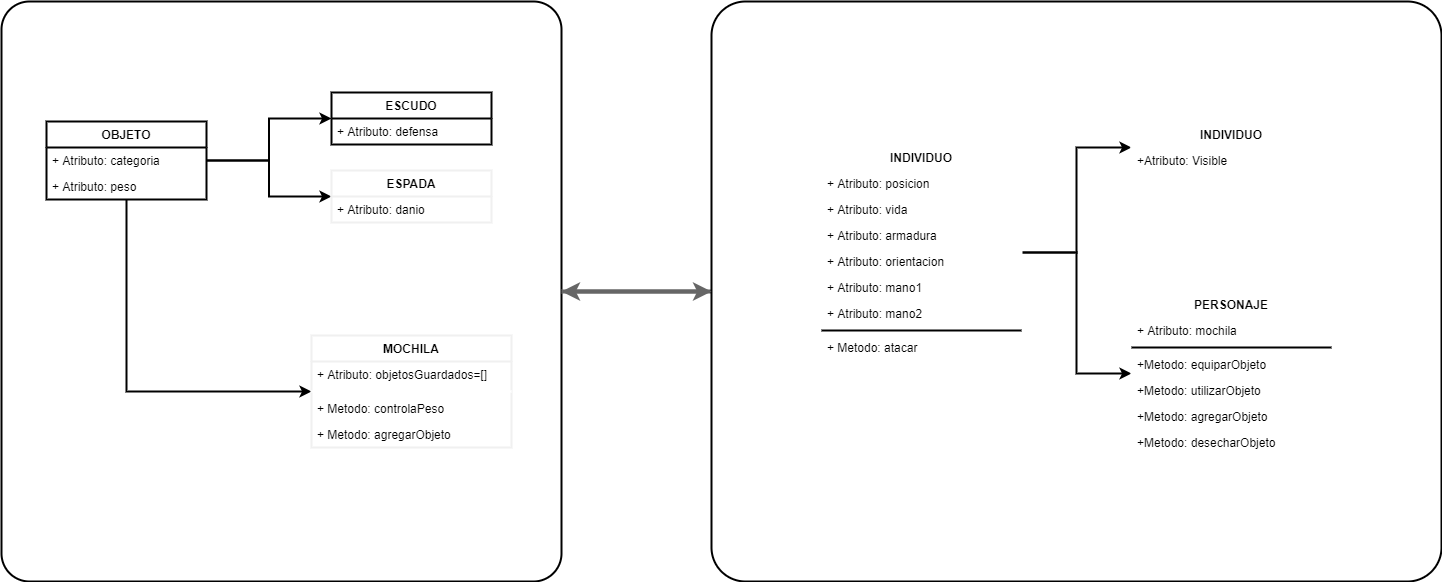

The diagram above was exported from draw.io. Its source (the exported page's mxGraphModel, read from the mxfile embedded in the PNG):
<mxGraphModel dx="2585" dy="2166" grid="1" gridSize="10" guides="1" tooltips="1" connect="1" arrows="1" fold="1" page="1" pageScale="1" pageWidth="827" pageHeight="1169" math="0" shadow="0">
  <root>
    <mxCell id="0" />
    <mxCell id="1" parent="0" />
    <mxCell id="Da6yiCd0AQl_EQwRIO1z-32" value="" style="rounded=1;whiteSpace=wrap;html=1;absoluteArcSize=1;arcSize=56;strokeWidth=2;" parent="1" vertex="1">
      <mxGeometry x="-350" y="-370" width="560" height="580" as="geometry" />
    </mxCell>
    <mxCell id="Da6yiCd0AQl_EQwRIO1z-36" style="edgeStyle=orthogonalEdgeStyle;rounded=0;orthogonalLoop=1;jettySize=auto;html=1;strokeColor=#666666;fillColor=#f5f5f5;strokeWidth=4;" parent="1" source="Da6yiCd0AQl_EQwRIO1z-34" target="Da6yiCd0AQl_EQwRIO1z-32" edge="1">
      <mxGeometry relative="1" as="geometry" />
    </mxCell>
    <mxCell id="Da6yiCd0AQl_EQwRIO1z-34" value="" style="rounded=1;whiteSpace=wrap;html=1;absoluteArcSize=1;arcSize=68;strokeWidth=2;" parent="1" vertex="1">
      <mxGeometry x="360" y="-370" width="730" height="580" as="geometry" />
    </mxCell>
    <mxCell id="Da6yiCd0AQl_EQwRIO1z-35" style="edgeStyle=orthogonalEdgeStyle;rounded=0;orthogonalLoop=1;jettySize=auto;html=1;strokeColor=#666666;fillColor=#f5f5f5;strokeWidth=4;" parent="1" source="Da6yiCd0AQl_EQwRIO1z-32" target="Da6yiCd0AQl_EQwRIO1z-34" edge="1">
      <mxGeometry relative="1" as="geometry" />
    </mxCell>
    <mxCell id="83" style="edgeStyle=orthogonalEdgeStyle;rounded=0;orthogonalLoop=1;jettySize=auto;html=1;entryX=0;entryY=0.5;entryDx=0;entryDy=0;strokeWidth=2;" parent="1" source="63" target="73" edge="1">
      <mxGeometry relative="1" as="geometry" />
    </mxCell>
    <mxCell id="84" style="edgeStyle=orthogonalEdgeStyle;rounded=0;orthogonalLoop=1;jettySize=auto;html=1;strokeWidth=2;" parent="1" source="63" target="78" edge="1">
      <mxGeometry relative="1" as="geometry" />
    </mxCell>
    <mxCell id="103" style="edgeStyle=orthogonalEdgeStyle;rounded=0;orthogonalLoop=1;jettySize=auto;html=1;strokeWidth=2;" parent="1" source="63" target="98" edge="1">
      <mxGeometry relative="1" as="geometry">
        <Array as="points">
          <mxPoint x="-225" y="20" />
        </Array>
      </mxGeometry>
    </mxCell>
    <mxCell id="63" value="OBJETO" style="swimlane;fontStyle=1;align=center;verticalAlign=top;childLayout=stackLayout;horizontal=1;startSize=26;horizontalStack=0;resizeParent=1;resizeParentMax=0;resizeLast=0;collapsible=1;marginBottom=0;fillColor=none;strokeWidth=2;" parent="1" vertex="1">
      <mxGeometry x="-305" y="-250" width="160" height="78" as="geometry" />
    </mxCell>
    <mxCell id="64" value="+ Atributo: categoria" style="text;strokeColor=none;fillColor=none;align=left;verticalAlign=top;spacingLeft=4;spacingRight=4;overflow=hidden;rotatable=0;points=[[0,0.5],[1,0.5]];portConstraint=eastwest;strokeWidth=2;" parent="63" vertex="1">
      <mxGeometry y="26" width="160" height="26" as="geometry" />
    </mxCell>
    <mxCell id="67" value="+ Atributo: peso" style="text;strokeColor=none;fillColor=none;align=left;verticalAlign=top;spacingLeft=4;spacingRight=4;overflow=hidden;rotatable=0;points=[[0,0.5],[1,0.5]];portConstraint=eastwest;" parent="63" vertex="1">
      <mxGeometry y="52" width="160" height="26" as="geometry" />
    </mxCell>
    <mxCell id="73" value="ESCUDO" style="swimlane;fontStyle=1;align=center;verticalAlign=top;childLayout=stackLayout;horizontal=1;startSize=26;horizontalStack=0;resizeParent=1;resizeParentMax=0;resizeLast=0;collapsible=1;marginBottom=0;fillColor=none;strokeWidth=2;" parent="1" vertex="1">
      <mxGeometry x="-20" y="-279" width="160" height="52" as="geometry" />
    </mxCell>
    <mxCell id="74" value="+ Atributo: defensa" style="text;strokeColor=none;fillColor=none;align=left;verticalAlign=top;spacingLeft=4;spacingRight=4;overflow=hidden;rotatable=0;points=[[0,0.5],[1,0.5]];portConstraint=eastwest;" parent="73" vertex="1">
      <mxGeometry y="26" width="160" height="26" as="geometry" />
    </mxCell>
    <mxCell id="78" value="ESPADA" style="swimlane;fontStyle=1;align=center;verticalAlign=top;childLayout=stackLayout;horizontal=1;startSize=26;horizontalStack=0;resizeParent=1;resizeParentMax=0;resizeLast=0;collapsible=1;marginBottom=0;fillColor=none;strokeWidth=2;strokeColor=#F0F0F0;" parent="1" vertex="1">
      <mxGeometry x="-20" y="-201" width="160" height="52" as="geometry" />
    </mxCell>
    <mxCell id="79" value="+ Atributo: danio" style="text;strokeColor=none;fillColor=none;align=left;verticalAlign=top;spacingLeft=4;spacingRight=4;overflow=hidden;rotatable=0;points=[[0,0.5],[1,0.5]];portConstraint=eastwest;" parent="78" vertex="1">
      <mxGeometry y="26" width="160" height="26" as="geometry" />
    </mxCell>
    <mxCell id="158" value="" style="edgeStyle=orthogonalEdgeStyle;rounded=0;orthogonalLoop=1;jettySize=auto;html=1;strokeWidth=2;" parent="1" source="104" target="149" edge="1">
      <mxGeometry relative="1" as="geometry" />
    </mxCell>
    <mxCell id="169" value="" style="edgeStyle=orthogonalEdgeStyle;rounded=0;orthogonalLoop=1;jettySize=auto;html=1;strokeWidth=2;" parent="1" source="104" target="160" edge="1">
      <mxGeometry relative="1" as="geometry" />
    </mxCell>
    <mxCell id="104" value="INDIVIDUO" style="swimlane;fontStyle=1;align=center;verticalAlign=top;childLayout=stackLayout;horizontal=1;startSize=26;horizontalStack=0;resizeParent=1;resizeParentMax=0;resizeLast=0;collapsible=1;marginBottom=0;gradientColor=none;fillColor=none;strokeWidth=2;strokeColor=#FFFFFF;" parent="1" vertex="1">
      <mxGeometry x="470" y="-227" width="200" height="216" as="geometry" />
    </mxCell>
    <mxCell id="105" value="+ Atributo: posicion" style="text;strokeColor=none;fillColor=none;align=left;verticalAlign=top;spacingLeft=4;spacingRight=4;overflow=hidden;rotatable=0;points=[[0,0.5],[1,0.5]];portConstraint=eastwest;" parent="104" vertex="1">
      <mxGeometry y="26" width="200" height="26" as="geometry" />
    </mxCell>
    <mxCell id="109" value="+ Atributo: vida" style="text;strokeColor=none;fillColor=none;align=left;verticalAlign=top;spacingLeft=4;spacingRight=4;overflow=hidden;rotatable=0;points=[[0,0.5],[1,0.5]];portConstraint=eastwest;" parent="104" vertex="1">
      <mxGeometry y="52" width="200" height="26" as="geometry" />
    </mxCell>
    <mxCell id="110" value="+ Atributo: armadura" style="text;strokeColor=none;fillColor=none;align=left;verticalAlign=top;spacingLeft=4;spacingRight=4;overflow=hidden;rotatable=0;points=[[0,0.5],[1,0.5]];portConstraint=eastwest;" parent="104" vertex="1">
      <mxGeometry y="78" width="200" height="26" as="geometry" />
    </mxCell>
    <mxCell id="111" value="+ Atributo: orientacion" style="text;strokeColor=none;fillColor=none;align=left;verticalAlign=top;spacingLeft=4;spacingRight=4;overflow=hidden;rotatable=0;points=[[0,0.5],[1,0.5]];portConstraint=eastwest;" parent="104" vertex="1">
      <mxGeometry y="104" width="200" height="26" as="geometry" />
    </mxCell>
    <mxCell id="112" value="+ Atributo: mano1" style="text;strokeColor=none;fillColor=none;align=left;verticalAlign=top;spacingLeft=4;spacingRight=4;overflow=hidden;rotatable=0;points=[[0,0.5],[1,0.5]];portConstraint=eastwest;" parent="104" vertex="1">
      <mxGeometry y="130" width="200" height="26" as="geometry" />
    </mxCell>
    <mxCell id="113" value="+ Atributo: mano2" style="text;strokeColor=none;fillColor=none;align=left;verticalAlign=top;spacingLeft=4;spacingRight=4;overflow=hidden;rotatable=0;points=[[0,0.5],[1,0.5]];portConstraint=eastwest;" parent="104" vertex="1">
      <mxGeometry y="156" width="200" height="26" as="geometry" />
    </mxCell>
    <mxCell id="106" value="" style="line;strokeWidth=2;fillColor=none;align=left;verticalAlign=middle;spacingTop=-1;spacingLeft=3;spacingRight=3;rotatable=0;labelPosition=right;points=[];portConstraint=eastwest;" parent="104" vertex="1">
      <mxGeometry y="182" width="200" height="8" as="geometry" />
    </mxCell>
    <mxCell id="107" value="+ Metodo: atacar" style="text;strokeColor=none;fillColor=none;align=left;verticalAlign=top;spacingLeft=4;spacingRight=4;overflow=hidden;rotatable=0;points=[[0,0.5],[1,0.5]];portConstraint=eastwest;" parent="104" vertex="1">
      <mxGeometry y="190" width="200" height="26" as="geometry" />
    </mxCell>
    <mxCell id="149" value="INDIVIDUO" style="swimlane;fontStyle=1;align=center;verticalAlign=top;childLayout=stackLayout;horizontal=1;startSize=26;horizontalStack=0;resizeParent=1;resizeParentMax=0;resizeLast=0;collapsible=1;marginBottom=0;gradientColor=none;fillColor=none;strokeWidth=2;strokeColor=#FFFFFF;" parent="1" vertex="1">
      <mxGeometry x="780" y="-250" width="200" height="52" as="geometry" />
    </mxCell>
    <mxCell id="150" value="+Atributo: Visible" style="text;strokeColor=none;fillColor=none;align=left;verticalAlign=top;spacingLeft=4;spacingRight=4;overflow=hidden;rotatable=0;points=[[0,0.5],[1,0.5]];portConstraint=eastwest;" parent="149" vertex="1">
      <mxGeometry y="26" width="200" height="26" as="geometry" />
    </mxCell>
    <mxCell id="160" value="PERSONAJE" style="swimlane;fontStyle=1;align=center;verticalAlign=top;childLayout=stackLayout;horizontal=1;startSize=26;horizontalStack=0;resizeParent=1;resizeParentMax=0;resizeLast=0;collapsible=1;marginBottom=0;gradientColor=none;fillColor=none;strokeWidth=2;strokeColor=#FFFFFF;" parent="1" vertex="1">
      <mxGeometry x="780" y="-80" width="200" height="164" as="geometry" />
    </mxCell>
    <mxCell id="161" value="+ Atributo: mochila" style="text;strokeColor=none;fillColor=none;align=left;verticalAlign=top;spacingLeft=4;spacingRight=4;overflow=hidden;rotatable=0;points=[[0,0.5],[1,0.5]];portConstraint=eastwest;" parent="160" vertex="1">
      <mxGeometry y="26" width="200" height="26" as="geometry" />
    </mxCell>
    <mxCell id="167" value="" style="line;strokeWidth=2;fillColor=none;align=left;verticalAlign=middle;spacingTop=-1;spacingLeft=3;spacingRight=3;rotatable=0;labelPosition=right;points=[];portConstraint=eastwest;" parent="160" vertex="1">
      <mxGeometry y="52" width="200" height="8" as="geometry" />
    </mxCell>
    <mxCell id="168" value="+Metodo: equiparObjeto" style="text;strokeColor=none;fillColor=none;align=left;verticalAlign=top;spacingLeft=4;spacingRight=4;overflow=hidden;rotatable=0;points=[[0,0.5],[1,0.5]];portConstraint=eastwest;" parent="160" vertex="1">
      <mxGeometry y="60" width="200" height="26" as="geometry" />
    </mxCell>
    <mxCell id="178" value="+Metodo: utilizarObjeto" style="text;strokeColor=none;fillColor=none;align=left;verticalAlign=top;spacingLeft=4;spacingRight=4;overflow=hidden;rotatable=0;points=[[0,0.5],[1,0.5]];portConstraint=eastwest;" parent="160" vertex="1">
      <mxGeometry y="86" width="200" height="26" as="geometry" />
    </mxCell>
    <mxCell id="179" value="+Metodo: agregarObjeto" style="text;strokeColor=none;fillColor=none;align=left;verticalAlign=top;spacingLeft=4;spacingRight=4;overflow=hidden;rotatable=0;points=[[0,0.5],[1,0.5]];portConstraint=eastwest;" parent="160" vertex="1">
      <mxGeometry y="112" width="200" height="26" as="geometry" />
    </mxCell>
    <mxCell id="180" value="+Metodo: desecharObjeto" style="text;strokeColor=none;fillColor=none;align=left;verticalAlign=top;spacingLeft=4;spacingRight=4;overflow=hidden;rotatable=0;points=[[0,0.5],[1,0.5]];portConstraint=eastwest;" parent="160" vertex="1">
      <mxGeometry y="138" width="200" height="26" as="geometry" />
    </mxCell>
    <mxCell id="98" value="MOCHILA" style="swimlane;fontStyle=1;align=center;verticalAlign=top;childLayout=stackLayout;horizontal=1;startSize=26;horizontalStack=0;resizeParent=1;resizeParentMax=0;resizeLast=0;collapsible=1;marginBottom=0;gradientColor=none;fillColor=none;strokeWidth=2;glass=0;swimlaneLine=1;shadow=0;sketch=0;strokeColor=#F0F0F0;" parent="1" vertex="1">
      <mxGeometry x="-40" y="-36" width="200" height="112" as="geometry" />
    </mxCell>
    <mxCell id="99" value="+ Atributo: objetosGuardados=[]" style="text;strokeColor=none;fillColor=none;align=left;verticalAlign=top;spacingLeft=4;spacingRight=4;overflow=hidden;rotatable=0;points=[[0,0.5],[1,0.5]];portConstraint=eastwest;" parent="98" vertex="1">
      <mxGeometry y="26" width="200" height="26" as="geometry" />
    </mxCell>
    <mxCell id="100" value="" style="line;strokeWidth=2;fillColor=none;align=left;verticalAlign=middle;spacingTop=-1;spacingLeft=3;spacingRight=3;rotatable=0;labelPosition=right;points=[];portConstraint=eastwest;strokeColor=#FFFFFF;" parent="98" vertex="1">
      <mxGeometry y="52" width="200" height="8" as="geometry" />
    </mxCell>
    <mxCell id="101" value="+ Metodo: controlaPeso" style="text;strokeColor=none;fillColor=none;align=left;verticalAlign=top;spacingLeft=4;spacingRight=4;overflow=hidden;rotatable=0;points=[[0,0.5],[1,0.5]];portConstraint=eastwest;strokeWidth=2;" parent="98" vertex="1">
      <mxGeometry y="60" width="200" height="26" as="geometry" />
    </mxCell>
    <mxCell id="102" value="+ Metodo: agregarObjeto" style="text;strokeColor=none;fillColor=none;align=left;verticalAlign=top;spacingLeft=4;spacingRight=4;overflow=hidden;rotatable=0;points=[[0,0.5],[1,0.5]];portConstraint=eastwest;" parent="98" vertex="1">
      <mxGeometry y="86" width="200" height="26" as="geometry" />
    </mxCell>
  </root>
</mxGraphModel>